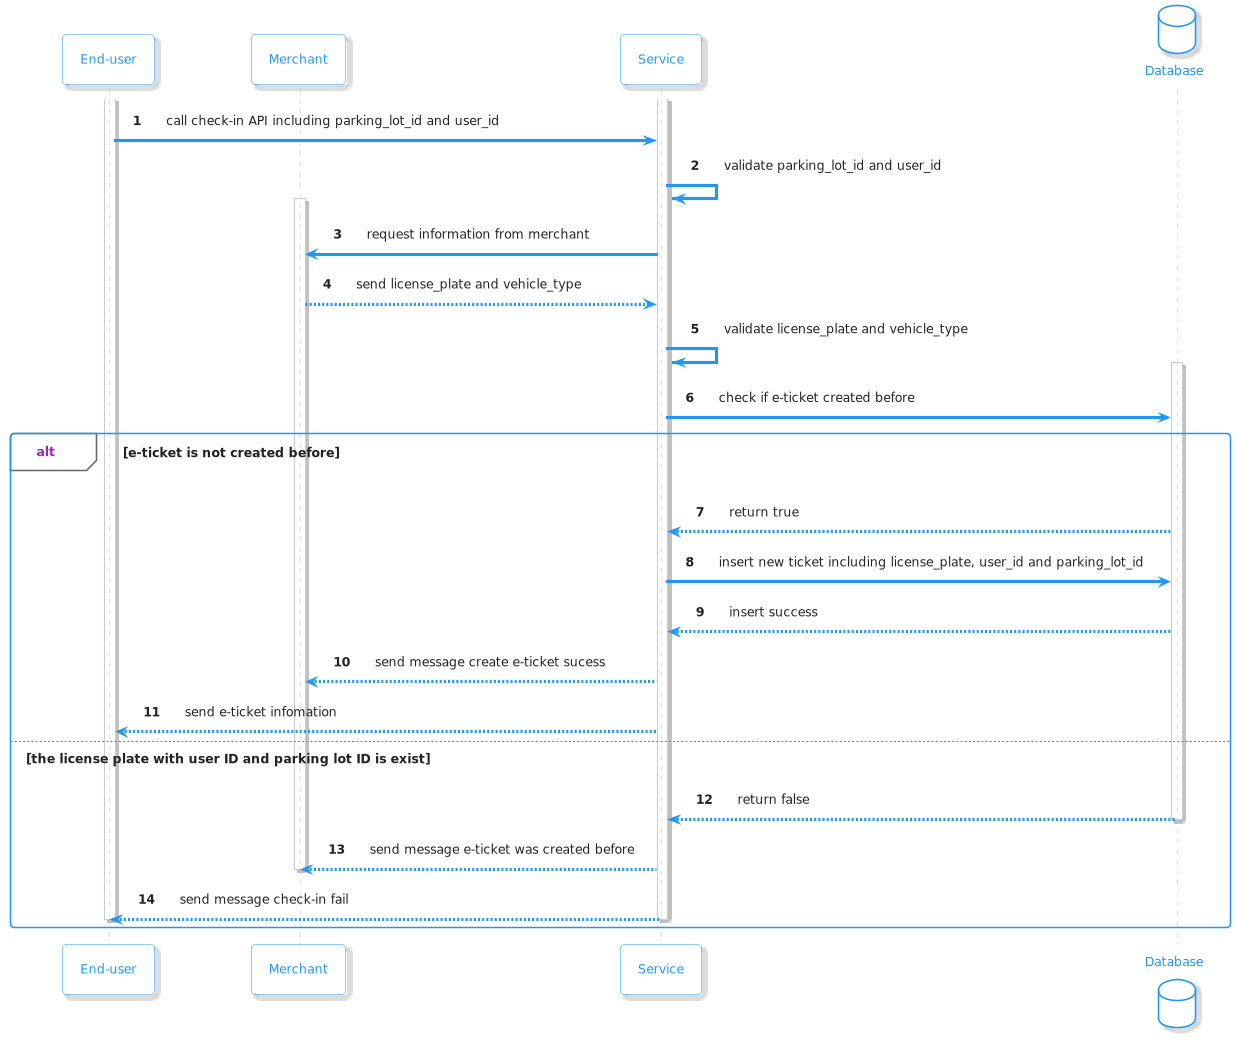

The diagram above was rendered by PlantUML. Its source (embedded in the PNG):
@startuml

!include https://raw.githubusercontent.com/bschwarz/puml-themes/master/themes/materia-outline/puml-theme-materia-outline.puml

participant "End-user" as enduser
participant "Merchant" as merchant
participant "Service" as service
database "Database" as DB

autonumber
activate enduser
activate service
enduser -> service: call check-in API including parking_lot_id and user_id

service -> service: validate parking_lot_id and user_id

activate merchant
service -> merchant: request information from merchant
merchant --> service: send license_plate and vehicle_type
service -> service: validate license_plate and vehicle_type

activate DB
service -> DB: check if e-ticket created before

alt e-ticket is not created before
    DB --> service: return true
    service -> DB: insert new ticket including license_plate, user_id and parking_lot_id
    DB --> service: insert success
    service --> merchant: send message create e-ticket sucess
    service --> enduser: send e-ticket infomation

else the license plate with user ID and parking lot ID is exist
    DB --> service: return false
    deactivate DB
    service --> merchant:send message e-ticket was created before
    deactivate merchant
    service --> enduser: send message check-in fail
    deactivate enduser
    deactivate service
end



@enduml